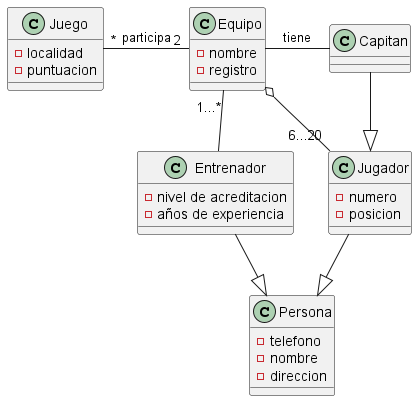

The diagram above was rendered by PlantUML. Its source (embedded in the PNG):
@startuml
class Equipo{
    -nombre
    -registro
}
class Jugador {
    -numero
    -posicion
}
class Capitan 
class Juego {
    -localidad
    -puntuacion
}
class Entrenador {
    -nivel de acreditacion
    -años de experiencia
}
class Persona {
    -telefono
    -nombre
    -direccion
}

Equipo o-down- "6...20" Jugador
Equipo - Capitan :tiene
Equipo "2"-left-"*" Juego :participa
Equipo "1...*" -- Entrenador
Jugador <|-up- Capitan
Persona <|-up- Jugador
Persona <|-up- Entrenador
@enduml